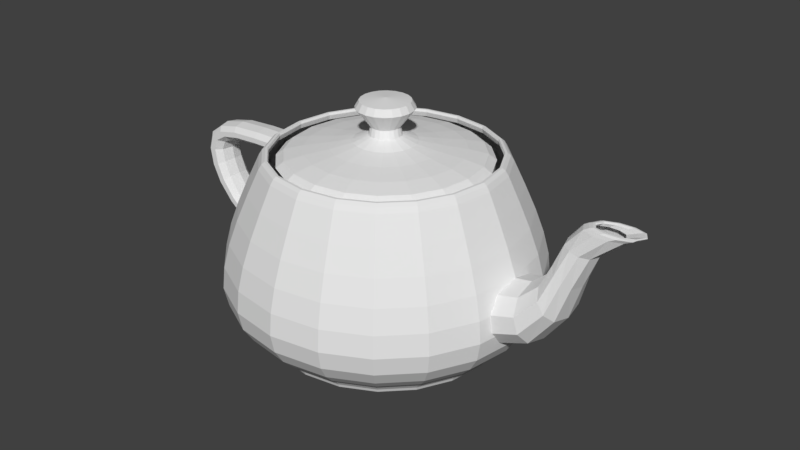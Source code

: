 # Source: teapot.blend  (saved by Blender 2.78.4; exported with 4.5.12 LTS)
import bpy
from mathutils import Matrix  # noqa: F401  (used for matrix-valued properties, if any)

bpy.ops.wm.read_factory_settings(use_empty=True)
scene = bpy.context.scene
scene.name = 'Scene'

# ---- collections
col_collection_1 = bpy.data.collections.new('Collection 1'); scene.collection.children.link(col_collection_1)

# ---- world
world_world = bpy.data.worlds.new('World'); scene.world = world_world
world_world.color = (0.05088, 0.05088, 0.05088)
world_world.use_sun_shadow = False
world_world.sun_shadow_jitter_overblur = 0.0
world_world.cycles.sampling_method = 'MANUAL'

# ---- meshes
me_teapot = bpy.data.meshes.new('Teapot')
me_teapot.from_pydata([(0.2393, -0.7123, 1.2), (0.2328, -0.6931, 1.232), (0.0, -0.7298, 1.232), (0.0, -0.75, 1.2), (0.2265, -0.6742, 1.247), (0.0, -0.7099, 1.247), (0.2218, -0.6602, 1.247), (0.0, -0.6951, 1.247), (0.2202, -0.6555, 1.232), (0.0, -0.6902, 1.232), (0.2233, -0.6648, 1.2), (0.0, -0.7, 1.2), (0.4454, -0.607, 1.2), (0.4334, -0.5906, 1.232), (0.4216, -0.5745, 1.247), (0.4128, -0.5625, 1.247), (0.4099, -0.5586, 1.232), (0.4157, -0.5665, 1.2), (0.607, -0.4454, 1.2), (0.5906, -0.4334, 1.232), (0.5745, -0.4216, 1.247), (0.5625, -0.4128, 1.247), (0.5586, -0.4099, 1.232), (0.5665, -0.4157, 1.2), (0.7123, -0.2393, 1.2), (0.6931, -0.2328, 1.232), (0.6742, -0.2265, 1.247), (0.6602, -0.2218, 1.247), (0.6555, -0.2202, 1.232), (0.6648, -0.2233, 1.2), (0.75, 0.0, 1.2), (0.7298, 0.0, 1.232), (0.7099, 0.0, 1.247), (0.6951, 0.0, 1.247), (0.6902, 0.0, 1.232), (0.7, 0.0, 1.2), (-0.7123, -0.2393, 1.2), (-0.6931, -0.2328, 1.232), (-0.7298, 0.0, 1.232), (-0.75, 0.0, 1.2), (-0.6742, -0.2265, 1.247), (-0.7099, 0.0, 1.247), (-0.6602, -0.2218, 1.247), (-0.6951, 0.0, 1.247), (-0.6555, -0.2202, 1.232), (-0.6902, 0.0, 1.232), (-0.6648, -0.2233, 1.2), (-0.7, 0.0, 1.2), (-0.607, -0.4454, 1.2), (-0.5906, -0.4334, 1.232), (-0.5745, -0.4216, 1.247), (-0.5625, -0.4128, 1.247), (-0.5586, -0.4099, 1.232), (-0.5665, -0.4157, 1.2), (-0.4454, -0.607, 1.2), (-0.4334, -0.5906, 1.232), (-0.4216, -0.5745, 1.247), (-0.4128, -0.5625, 1.247), (-0.4099, -0.5586, 1.232), (-0.4157, -0.5665, 1.2), (-0.2393, -0.7123, 1.2), (-0.2328, -0.6931, 1.232), (-0.2265, -0.6742, 1.247), (-0.2218, -0.6602, 1.247), (-0.2202, -0.6555, 1.232), (-0.2233, -0.6648, 1.2), (-0.2393, 0.7123, 1.2), (-0.2328, 0.6931, 1.232), (0.0, 0.7298, 1.232), (0.0, 0.75, 1.2), (-0.2265, 0.6742, 1.247), (0.0, 0.7099, 1.247), (-0.2218, 0.6602, 1.247), (0.0, 0.6951, 1.247), (-0.2202, 0.6555, 1.232), (0.0, 0.6902, 1.232), (-0.2233, 0.6648, 1.2), (0.0, 0.7, 1.2), (-0.4454, 0.607, 1.2), (-0.4334, 0.5906, 1.232), (-0.4216, 0.5745, 1.247), (-0.4128, 0.5625, 1.247), (-0.4099, 0.5586, 1.232), (-0.4157, 0.5665, 1.2), (-0.607, 0.4454, 1.2), (-0.5906, 0.4334, 1.232), (-0.5745, 0.4216, 1.247), (-0.5625, 0.4128, 1.247), (-0.5586, 0.4099, 1.232), (-0.5665, 0.4157, 1.2), (-0.7123, 0.2393, 1.2), (-0.6931, 0.2328, 1.232), (-0.6742, 0.2265, 1.247), (-0.6602, 0.2218, 1.247), (-0.6555, 0.2202, 1.232), (-0.6648, 0.2233, 1.2), (0.7123, 0.2393, 1.2), (0.6931, 0.2328, 1.232), (0.6742, 0.2265, 1.247), (0.6602, 0.2218, 1.247), (0.6555, 0.2202, 1.232), (0.6648, 0.2233, 1.2), (0.607, 0.4454, 1.2), (0.5906, 0.4334, 1.232), (0.5745, 0.4216, 1.247), (0.5625, 0.4128, 1.247), (0.5586, 0.4099, 1.232), (0.5665, 0.4157, 1.2), (0.4454, 0.607, 1.2), (0.4334, 0.5906, 1.232), (0.4216, 0.5745, 1.247), (0.4128, 0.5625, 1.247), (0.4099, 0.5586, 1.232), (0.4157, 0.5665, 1.2), (0.2393, 0.7123, 1.2), (0.2328, 0.6931, 1.232), (0.2265, 0.6742, 1.247), (0.2218, 0.6602, 1.247), (0.2202, 0.6555, 1.232), (0.2233, 0.6648, 1.2), (0.319, -0.9498, 0.45), (0.3146, -0.9365, 0.5892), (0.0, -0.986, 0.5892), (0.0, -1.0, 0.45), (0.3024, -0.9004, 0.7356), (0.0, -0.948, 0.7356), (0.2846, -0.8472, 0.8874), (0.0, -0.892, 0.8874), (0.2629, -0.7826, 1.043), (0.0, -0.824, 1.043), (0.5939, -0.8093, 0.45), (0.5856, -0.798, 0.5892), (0.563, -0.7672, 0.7356), (0.5298, -0.7219, 0.8874), (0.4894, -0.6668, 1.043), (0.8093, -0.5939, 0.45), (0.798, -0.5856, 0.5892), (0.7672, -0.563, 0.7356), (0.7219, -0.5298, 0.8874), (0.6668, -0.4894, 1.043), (0.9498, -0.319, 0.45), (0.9365, -0.3146, 0.5892), (0.9004, -0.3024, 0.7356), (0.8472, -0.2846, 0.8874), (0.7826, -0.2629, 1.043), (1.0, 0.0, 0.45), (0.986, 0.0, 0.5892), (0.948, 0.0, 0.7356), (0.892, 0.0, 0.8874), (0.824, 0.0, 1.043), (-0.9498, -0.319, 0.45), (-0.9365, -0.3146, 0.5892), (-0.986, 0.0, 0.5892), (-1.0, 0.0, 0.45), (-0.9004, -0.3024, 0.7356), (-0.948, 0.0, 0.7356), (-0.8472, -0.2846, 0.8874), (-0.892, 0.0, 0.8874), (-0.7826, -0.2629, 1.043), (-0.824, 0.0, 1.043), (-0.8093, -0.5939, 0.45), (-0.798, -0.5856, 0.5892), (-0.7672, -0.563, 0.7356), (-0.7219, -0.5298, 0.8874), (-0.6668, -0.4894, 1.043), (-0.5939, -0.8093, 0.45), (-0.5856, -0.798, 0.5892), (-0.563, -0.7672, 0.7356), (-0.5298, -0.7219, 0.8874), (-0.4894, -0.6668, 1.043), (-0.319, -0.9498, 0.45), (-0.3146, -0.9365, 0.5892), (-0.3024, -0.9004, 0.7356), (-0.2846, -0.8472, 0.8874), (-0.2629, -0.7826, 1.043), (-0.319, 0.9498, 0.45), (-0.3146, 0.9365, 0.5892), (0.0, 0.986, 0.5892), (0.0, 1.0, 0.45), (-0.3024, 0.9004, 0.7356), (0.0, 0.948, 0.7356), (-0.2846, 0.8472, 0.8874), (0.0, 0.892, 0.8874), (-0.2629, 0.7826, 1.043), (0.0, 0.824, 1.043), (-0.5939, 0.8093, 0.45), (-0.5856, 0.798, 0.5892), (-0.563, 0.7672, 0.7356), (-0.5298, 0.7219, 0.8874), (-0.4894, 0.6668, 1.043), (-0.8093, 0.5939, 0.45), (-0.798, 0.5856, 0.5892), (-0.7672, 0.563, 0.7356), (-0.7219, 0.5298, 0.8874), (-0.6668, 0.4894, 1.043), (-0.9498, 0.319, 0.45), (-0.9365, 0.3146, 0.5892), (-0.9004, 0.3024, 0.7356), (-0.8472, 0.2846, 0.8874), (-0.7826, 0.2629, 1.043), (0.9498, 0.319, 0.45), (0.9365, 0.3146, 0.5892), (0.9004, 0.3024, 0.7356), (0.8472, 0.2846, 0.8874), (0.7826, 0.2629, 1.043), (0.8093, 0.5939, 0.45), (0.798, 0.5856, 0.5892), (0.7672, 0.563, 0.7356), (0.7219, 0.5298, 0.8874), (0.6668, 0.4894, 1.043), (0.5939, 0.8093, 0.45), (0.5856, 0.798, 0.5892), (0.563, 0.7672, 0.7356), (0.5298, 0.7219, 0.8874), (0.4894, 0.6668, 1.043), (0.319, 0.9498, 0.45), (0.3146, 0.9365, 0.5892), (0.3024, 0.9004, 0.7356), (0.2846, 0.8472, 0.8874), (0.2629, 0.7826, 1.043), (0.2393, -0.7123, 0.075), (0.2476, -0.737, 0.1068), (0.0, -0.776, 0.1068), (0.0, -0.75, 0.075), (0.2674, -0.7959, 0.1584), (0.0, -0.838, 0.1584), (0.291, -0.8662, 0.2316), (0.0, -0.912, 0.2316), (0.3107, -0.9251, 0.3282), (0.0, -0.974, 0.3282), (0.4454, -0.607, 0.075), (0.4609, -0.628, 0.1068), (0.4977, -0.6782, 0.1584), (0.5417, -0.7381, 0.2316), (0.5785, -0.7882, 0.3282), (0.607, -0.4454, 0.075), (0.628, -0.4609, 0.1068), (0.6782, -0.4977, 0.1584), (0.7381, -0.5417, 0.2316), (0.7882, -0.5785, 0.3282), (0.7123, -0.2393, 0.075), (0.737, -0.2476, 0.1068), (0.7959, -0.2674, 0.1584), (0.8662, -0.291, 0.2316), (0.9251, -0.3107, 0.3282), (0.75, 0.0, 0.075), (0.776, 0.0, 0.1068), (0.838, 0.0, 0.1584), (0.912, 0.0, 0.2316), (0.974, 0.0, 0.3282), (-0.7123, -0.2393, 0.075), (-0.737, -0.2476, 0.1068), (-0.776, 0.0, 0.1068), (-0.75, 0.0, 0.075), (-0.7959, -0.2674, 0.1584), (-0.838, 0.0, 0.1584), (-0.8662, -0.291, 0.2316), (-0.912, 0.0, 0.2316), (-0.9251, -0.3107, 0.3282), (-0.974, 0.0, 0.3282), (-0.607, -0.4454, 0.075), (-0.628, -0.4609, 0.1068), (-0.6782, -0.4977, 0.1584), (-0.7381, -0.5417, 0.2316), (-0.7882, -0.5785, 0.3282), (-0.4454, -0.607, 0.075), (-0.4609, -0.628, 0.1068), (-0.4977, -0.6782, 0.1584), (-0.5417, -0.7381, 0.2316), (-0.5785, -0.7882, 0.3282), (-0.2393, -0.7123, 0.075), (-0.2476, -0.737, 0.1068), (-0.2674, -0.7959, 0.1584), (-0.291, -0.8662, 0.2316), (-0.3107, -0.9251, 0.3282), (-0.2393, 0.7123, 0.075), (-0.2476, 0.737, 0.1068), (0.0, 0.776, 0.1068), (0.0, 0.75, 0.075), (-0.2674, 0.7959, 0.1584), (0.0, 0.838, 0.1584), (-0.291, 0.8662, 0.2316), (0.0, 0.912, 0.2316), (-0.3107, 0.9251, 0.3282), (0.0, 0.974, 0.3282), (-0.4454, 0.607, 0.075), (-0.4609, 0.628, 0.1068), (-0.4977, 0.6782, 0.1584), (-0.5417, 0.7381, 0.2316), (-0.5785, 0.7882, 0.3282), (-0.607, 0.4454, 0.075), (-0.628, 0.4609, 0.1068), (-0.6782, 0.4977, 0.1584), (-0.7381, 0.5417, 0.2316), (-0.7882, 0.5785, 0.3282), (-0.7123, 0.2393, 0.075), (-0.737, 0.2476, 0.1068), (-0.7959, 0.2674, 0.1584), (-0.8662, 0.291, 0.2316), (-0.9251, 0.3107, 0.3282), (0.7123, 0.2393, 0.075), (0.737, 0.2476, 0.1068), (0.7959, 0.2674, 0.1584), (0.8662, 0.291, 0.2316), (0.9251, 0.3107, 0.3282), (0.607, 0.4454, 0.075), (0.628, 0.4609, 0.1068), (0.6782, 0.4977, 0.1584), (0.7381, 0.5417, 0.2316), (0.7882, 0.5785, 0.3282), (0.4454, 0.607, 0.075), (0.4609, 0.628, 0.1068), (0.4977, 0.6782, 0.1584), (0.5417, 0.7381, 0.2316), (0.5785, 0.7882, 0.3282), (0.2393, 0.7123, 0.075), (0.2476, 0.737, 0.1068), (0.2674, 0.7959, 0.1584), (0.291, 0.8662, 0.2316), (0.3107, 0.9251, 0.3282), (-1.484, -0.072, 0.9), (-1.455, -0.072, 1.004), (-1.47, 0.0, 1.01), (-1.5, 0.0, 0.9), (-1.367, -0.072, 1.067), (-1.38, 0.0, 1.076), (-1.221, -0.072, 1.1), (-1.23, 0.0, 1.111), (-1.017, -0.072, 1.112), (-1.02, 0.0, 1.123), (-0.7552, -0.072, 1.113), (-0.75, 0.0, 1.125), (-1.447, -0.108, 0.9), (-1.419, -0.108, 0.9905), (-1.337, -0.108, 1.045), (-1.2, -0.108, 1.074), (-1.01, -0.108, 1.084), (-0.7676, -0.108, 1.085), (-1.403, -0.108, 0.9), (-1.377, -0.108, 0.9742), (-1.3, -0.108, 1.019), (-1.175, -0.108, 1.042), (-1.002, -0.108, 1.051), (-0.7824, -0.108, 1.052), (-1.366, -0.072, 0.9), (-1.341, -0.072, 0.9606), (-1.27, -0.072, 0.9974), (-1.154, -0.072, 1.016), (-0.9946, -0.072, 1.023), (-0.7948, -0.072, 1.024), (-1.35, 0.0, 0.9), (-1.326, 0.0, 0.9549), (-1.257, 0.0, 0.9882), (-1.145, 0.0, 1.005), (-0.9916, 0.0, 1.012), (-0.8, 0.0, 1.013), (-1.366, 0.072, 0.9), (-1.341, 0.072, 0.9606), (-1.27, 0.072, 0.9974), (-1.154, 0.072, 1.016), (-0.9946, 0.072, 1.023), (-0.7948, 0.072, 1.024), (-1.403, 0.108, 0.9), (-1.377, 0.108, 0.9742), (-1.3, 0.108, 1.019), (-1.175, 0.108, 1.042), (-1.002, 0.108, 1.051), (-0.7824, 0.108, 1.052), (-1.447, 0.108, 0.9), (-1.419, 0.108, 0.9905), (-1.337, 0.108, 1.045), (-1.2, 0.108, 1.074), (-1.01, 0.108, 1.084), (-0.7676, 0.108, 1.085), (-1.484, 0.072, 0.9), (-1.455, 0.072, 1.004), (-1.367, 0.072, 1.067), (-1.221, 0.072, 1.1), (-1.017, 0.072, 1.112), (-0.7552, 0.072, 1.113), (-0.9552, -0.072, 0.3156), (-1.149, -0.072, 0.4185), (-1.151, 0.0, 0.4056), (-0.95, 0.0, 0.3), (-1.298, -0.072, 0.5303), (-1.306, 0.0, 0.5193), (-1.402, -0.072, 0.6491), (-1.414, 0.0, 0.6402), (-1.464, -0.072, 0.773), (-1.479, 0.0, 0.7674), (-0.9676, -0.108, 0.3528), (-1.145, -0.108, 0.4491), (-1.279, -0.108, 0.5564), (-1.374, -0.108, 0.6702), (-1.429, -0.108, 0.7862), (-0.9824, -0.108, 0.3972), (-1.139, -0.108, 0.4857), (-1.257, -0.108, 0.5875), (-1.339, -0.108, 0.6954), (-1.387, -0.108, 0.802), (-0.9948, -0.072, 0.4344), (-1.134, -0.072, 0.5163), (-1.239, -0.072, 0.6136), (-1.311, -0.072, 0.7165), (-1.352, -0.072, 0.8152), (-1.132, 0.0, 0.5292), (-1.231, 0.0, 0.6246), (-1.299, 0.0, 0.7254), (-1.338, 0.0, 0.8208), (-0.9948, 0.072, 0.4344), (-1.134, 0.072, 0.5163), (-1.239, 0.072, 0.6136), (-1.311, 0.072, 0.7165), (-1.352, 0.072, 0.8152), (-0.9824, 0.108, 0.3972), (-1.139, 0.108, 0.4857), (-1.257, 0.108, 0.5875), (-1.339, 0.108, 0.6954), (-1.387, 0.108, 0.802), (-0.9676, 0.108, 0.3528), (-1.145, 0.108, 0.4491), (-1.279, 0.108, 0.5564), (-1.374, 0.108, 0.6702), (-1.429, 0.108, 0.7862), (-0.9552, 0.072, 0.3156), (-1.149, 0.072, 0.4185), (-1.298, 0.072, 0.5303), (-1.402, 0.072, 0.6491), (-1.464, 0.072, 0.773), (1.619, -0.06, 1.2), (1.441, -0.07023, 1.05), (1.461, 0.0, 1.045), (1.65, 0.0, 1.2), (1.359, -0.09464, 0.848), (1.376, 0.0, 0.8346), (1.29, -0.1238, 0.6353), (1.304, 0.0, 0.6114), (1.148, -0.1482, 0.4531), (1.159, 0.0, 0.4188), (0.85, -0.1584, 0.3429), (0.85, 0.0, 0.3), (1.544, -0.09, 1.2), (1.392, -0.1054, 1.062), (1.32, -0.142, 0.88), (1.255, -0.1856, 0.6922), (1.122, -0.2222, 0.535), (0.85, -0.2376, 0.4452), (1.456, -0.09, 1.2), (1.334, -0.1054, 1.075), (1.273, -0.142, 0.9182), (1.213, -0.1856, 0.7601), (1.092, -0.2222, 0.6326), (0.85, -0.2376, 0.5673), (1.381, -0.06, 1.2), (1.285, -0.07023, 1.087), (1.234, -0.09464, 0.9502), (1.178, -0.1238, 0.817), (1.066, -0.1482, 0.7145), (0.85, -0.1584, 0.6696), (1.35, 0.0, 1.2), (1.264, 0.0, 1.092), (1.217, 0.0, 0.9636), (1.163, 0.0, 0.8409), (1.056, 0.0, 0.7488), (0.85, 0.0, 0.7125), (1.381, 0.06, 1.2), (1.285, 0.07023, 1.087), (1.234, 0.09464, 0.9502), (1.178, 0.1238, 0.817), (1.066, 0.1482, 0.7145), (0.85, 0.1584, 0.6696), (1.456, 0.09, 1.2), (1.334, 0.1054, 1.075), (1.273, 0.142, 0.9182), (1.213, 0.1856, 0.7601), (1.092, 0.2222, 0.6326), (0.85, 0.2376, 0.5673), (1.544, 0.09, 1.2), (1.392, 0.1054, 1.062), (1.32, 0.142, 0.88), (1.255, 0.1856, 0.6922), (1.122, 0.2222, 0.535), (0.85, 0.2376, 0.4452), (1.619, 0.06, 1.2), (1.441, 0.07023, 1.05), (1.359, 0.09464, 0.848), (1.29, 0.1238, 0.6353), (1.148, 0.1482, 0.4531), (0.85, 0.1584, 0.3429), (1.579, -0.036, 1.2), (1.638, -0.0385, 1.225), (1.664, 0.0, 1.226), (1.6, 0.0, 1.2), (1.674, -0.04445, 1.237), (1.704, 0.0, 1.238), (1.684, -0.05155, 1.235), (1.717, 0.0, 1.236), (1.667, -0.0575, 1.223), (1.7, 0.0, 1.223), (1.53, -0.054, 1.2), (1.578, -0.05774, 1.223), (1.603, -0.06667, 1.234), (1.607, -0.07733, 1.233), (1.587, -0.08626, 1.221), (1.47, -0.054, 1.2), (1.505, -0.05774, 1.221), (1.519, -0.06667, 1.231), (1.514, -0.07733, 1.23), (1.492, -0.08626, 1.22), (1.421, -0.036, 1.2), (1.444, -0.0385, 1.219), (1.448, -0.04445, 1.228), (1.436, -0.05155, 1.228), (1.413, -0.0575, 1.219), (1.4, 0.0, 1.2), (1.419, 0.0, 1.218), (1.418, 0.0, 1.227), (1.404, 0.0, 1.227), (1.379, 0.0, 1.218), (1.421, 0.036, 1.2), (1.444, 0.0385, 1.219), (1.448, 0.04445, 1.228), (1.436, 0.05155, 1.228), (1.413, 0.0575, 1.219), (1.47, 0.054, 1.2), (1.505, 0.05774, 1.221), (1.519, 0.06667, 1.231), (1.514, 0.07733, 1.23), (1.492, 0.08626, 1.22), (1.53, 0.054, 1.2), (1.578, 0.05774, 1.223), (1.603, 0.06667, 1.234), (1.607, 0.07733, 1.233), (1.587, 0.08626, 1.221), (1.579, 0.036, 1.2), (1.638, 0.0385, 1.225), (1.674, 0.04445, 1.237), (1.684, 0.05155, 1.235), (1.667, 0.0575, 1.223), (0.0319, -0.09498, 1.35), (0.02862, -0.08511, 1.402), (0.0, -0.0896, 1.402), (0.0, -0.1, 1.35), (0.04376, -0.13, 1.462), (0.0, -0.1368, 1.462), (0.05734, -0.1702, 1.517), (0.0, -0.1792, 1.517), (0.04941, -0.1467, 1.559), (0.0, -0.1544, 1.559), (0.0, 0.0, 1.575), (0.05939, -0.08093, 1.35), (0.05326, -0.07254, 1.402), (0.08137, -0.1108, 1.462), (0.1066, -0.1451, 1.517), (0.09187, -0.1251, 1.559), (0.08093, -0.05939, 1.35), (0.07254, -0.05326, 1.402), (0.1108, -0.08137, 1.462), (0.1451, -0.1066, 1.517), (0.1251, -0.09187, 1.559), (0.09498, -0.0319, 1.35), (0.08511, -0.02862, 1.402), (0.13, -0.04376, 1.462), (0.1702, -0.05734, 1.517), (0.1467, -0.04941, 1.559), (0.1, 0.0, 1.35), (0.0896, 0.0, 1.402), (0.1368, 0.0, 1.462), (0.1792, 0.0, 1.517), (0.1544, 0.0, 1.559), (-0.09498, -0.0319, 1.35), (-0.08511, -0.02862, 1.402), (-0.0896, 0.0, 1.402), (-0.1, 0.0, 1.35), (-0.13, -0.04376, 1.462), (-0.1368, 0.0, 1.462), (-0.1702, -0.05734, 1.517), (-0.1792, 0.0, 1.517), (-0.1467, -0.04941, 1.559), (-0.1544, 0.0, 1.559), (-0.08093, -0.05939, 1.35), (-0.07254, -0.05326, 1.402), (-0.1108, -0.08137, 1.462), (-0.1451, -0.1066, 1.517), (-0.1251, -0.09187, 1.559), (-0.05939, -0.08093, 1.35), (-0.05326, -0.07254, 1.402), (-0.08137, -0.1108, 1.462), (-0.1066, -0.1451, 1.517), (-0.09187, -0.1251, 1.559), (-0.0319, -0.09498, 1.35), (-0.02862, -0.08511, 1.402), (-0.04376, -0.13, 1.462), (-0.05734, -0.1702, 1.517), (-0.04941, -0.1467, 1.559), (-0.0319, 0.09498, 1.35), (-0.02862, 0.08511, 1.402), (0.0, 0.0896, 1.402), (0.0, 0.1, 1.35), (-0.04376, 0.13, 1.462), (0.0, 0.1368, 1.462), (-0.05734, 0.1702, 1.517), (0.0, 0.1792, 1.517), (-0.04941, 0.1467, 1.559), (0.0, 0.1544, 1.559), (-0.05939, 0.08093, 1.35), (-0.05326, 0.07254, 1.402), (-0.08137, 0.1108, 1.462), (-0.1066, 0.1451, 1.517), (-0.09187, 0.1251, 1.559), (-0.08093, 0.05939, 1.35), (-0.07254, 0.05326, 1.402), (-0.1108, 0.08137, 1.462), (-0.1451, 0.1066, 1.517), (-0.1251, 0.09187, 1.559), (-0.09498, 0.0319, 1.35), (-0.08511, 0.02862, 1.402), (-0.13, 0.04376, 1.462), (-0.1702, 0.05734, 1.517), (-0.1467, 0.04941, 1.559), (0.09498, 0.0319, 1.35), (0.08511, 0.02862, 1.402), (0.13, 0.04376, 1.462), (0.1702, 0.05734, 1.517), (0.1467, 0.04941, 1.559), (0.08093, 0.05939, 1.35), (0.07254, 0.05326, 1.402), (0.1108, 0.08137, 1.462), (0.1451, 0.1066, 1.517), (0.1251, 0.09187, 1.559), (0.05939, 0.08093, 1.35), (0.05326, 0.07254, 1.402), (0.08137, 0.1108, 1.462), (0.1066, 0.1451, 1.517), (0.09187, 0.1251, 1.559), (0.0319, 0.09498, 1.35), (0.02862, 0.08511, 1.402), (0.04376, 0.13, 1.462), (0.05734, 0.1702, 1.517), (0.04941, 0.1467, 1.559), (0.2074, -0.6173, 1.2), (0.1922, -0.5721, 1.237), (0.0, -0.6024, 1.237), (0.0, -0.65, 1.2), (0.1548, -0.4608, 1.264), (0.0, -0.4852, 1.264), (0.1075, -0.3199, 1.286), (0.0, -0.3368, 1.286), (0.0624, -0.1858, 1.313), (0.0, -0.1956, 1.313), (0.386, -0.526, 1.2), (0.3578, -0.4875, 1.237), (0.2882, -0.3927, 1.264), (0.2, -0.2726, 1.286), (0.1162, -0.1583, 1.313), (0.526, -0.386, 1.2), (0.4875, -0.3578, 1.237), (0.3927, -0.2882, 1.264), (0.2726, -0.2, 1.286), (0.1583, -0.1162, 1.313), (0.6173, -0.2074, 1.2), (0.5721, -0.1922, 1.237), (0.4608, -0.1548, 1.264), (0.3199, -0.1075, 1.286), (0.1858, -0.0624, 1.313), (0.65, 0.0, 1.2), (0.6024, 0.0, 1.237), (0.4852, 0.0, 1.264), (0.3368, 0.0, 1.286), (0.1956, 0.0, 1.313), (-0.6173, -0.2074, 1.2), (-0.5721, -0.1922, 1.237), (-0.6024, 0.0, 1.237), (-0.65, 0.0, 1.2), (-0.4608, -0.1548, 1.264), (-0.4852, 0.0, 1.264), (-0.3199, -0.1075, 1.286), (-0.3368, 0.0, 1.286), (-0.1858, -0.0624, 1.313), (-0.1956, 0.0, 1.313), (-0.526, -0.386, 1.2), (-0.4875, -0.3578, 1.237), (-0.3927, -0.2882, 1.264), (-0.2726, -0.2, 1.286), (-0.1583, -0.1162, 1.313), (-0.386, -0.526, 1.2), (-0.3578, -0.4875, 1.237), (-0.2882, -0.3927, 1.264), (-0.2, -0.2726, 1.286), (-0.1162, -0.1583, 1.313), (-0.2074, -0.6173, 1.2), (-0.1922, -0.5721, 1.237), (-0.1548, -0.4608, 1.264), (-0.1075, -0.3199, 1.286), (-0.0624, -0.1858, 1.313), (-0.2074, 0.6173, 1.2), (-0.1922, 0.5721, 1.237), (0.0, 0.6024, 1.237), (0.0, 0.65, 1.2), (-0.1548, 0.4608, 1.264), (0.0, 0.4852, 1.264), (-0.1075, 0.3199, 1.286), (0.0, 0.3368, 1.286), (-0.0624, 0.1858, 1.313), (0.0, 0.1956, 1.313), (-0.386, 0.526, 1.2), (-0.3578, 0.4875, 1.237), (-0.2882, 0.3927, 1.264), (-0.2, 0.2726, 1.286), (-0.1162, 0.1583, 1.313), (-0.526, 0.386, 1.2), (-0.4875, 0.3578, 1.237), (-0.3927, 0.2882, 1.264), (-0.2726, 0.2, 1.286), (-0.1583, 0.1162, 1.313), (-0.6173, 0.2074, 1.2), (-0.5721, 0.1922, 1.237), (-0.4608, 0.1548, 1.264), (-0.3199, 0.1075, 1.286), (-0.1858, 0.0624, 1.313), (0.6173, 0.2074, 1.2), (0.5721, 0.1922, 1.237), (0.4608, 0.1548, 1.264), (0.3199, 0.1075, 1.286), (0.1858, 0.0624, 1.313), (0.526, 0.386, 1.2), (0.4875, 0.3578, 1.237), (0.3927, 0.2882, 1.264), (0.2726, 0.2, 1.286), (0.1583, 0.1162, 1.313), (0.386, 0.526, 1.2), (0.3578, 0.4875, 1.237), (0.2882, 0.3927, 1.264), (0.2, 0.2726, 1.286), (0.1162, 0.1583, 1.313), (0.2074, 0.6173, 1.2), (0.1922, 0.5721, 1.237), (0.1548, 0.4608, 1.264), (0.1075, 0.3199, 1.286), (0.0624, 0.1858, 1.313), (0.2393, 0.7123, 0.075), (0.2362, 0.7032, 0.0528), (0.0, 0.7404, 0.0528), (0.2205, 0.6565, 0.0324), (0.0, 0.6912, 0.0324), (0.1824, 0.5431, 0.0156), (0.0, 0.5718, 0.0156), (0.1122, 0.3339, 0.0042), (0.0, 0.3516, 0.0042), (0.0, 0.0, 0.0), (0.4397, 0.5992, 0.0528), (0.4105, 0.5594, 0.0324), (0.3396, 0.4627, 0.0156), (0.2088, 0.2845, 0.0042), (0.5992, 0.4397, 0.0528), (0.5594, 0.4105, 0.0324), (0.4627, 0.3396, 0.0156), (0.2845, 0.2088, 0.0042), (0.7123, 0.2393, 0.075), (0.7032, 0.2362, 0.0528), (0.6565, 0.2205, 0.0324), (0.5431, 0.1824, 0.0156), (0.3339, 0.1122, 0.0042), (0.7404, 0.0, 0.0528), (0.6912, 0.0, 0.0324), (0.5718, 0.0, 0.0156), (0.3516, 0.0, 0.0042), (-0.7123, 0.2393, 0.075), (-0.7032, 0.2362, 0.0528), (-0.7404, 0.0, 0.0528), (-0.6565, 0.2205, 0.0324), (-0.6912, 0.0, 0.0324), (-0.5431, 0.1824, 0.0156), (-0.5718, 0.0, 0.0156), (-0.3339, 0.1122, 0.0042), (-0.3516, 0.0, 0.0042), (-0.5992, 0.4397, 0.0528), (-0.5594, 0.4105, 0.0324), (-0.4627, 0.3396, 0.0156), (-0.2845, 0.2088, 0.0042), (-0.4397, 0.5992, 0.0528), (-0.4105, 0.5594, 0.0324), (-0.3396, 0.4627, 0.0156), (-0.2088, 0.2845, 0.0042), (-0.2393, 0.7123, 0.075), (-0.2362, 0.7032, 0.0528), (-0.2205, 0.6565, 0.0324), (-0.1824, 0.5431, 0.0156), (-0.1122, 0.3339, 0.0042), (-0.2393, -0.7123, 0.075), (-0.2362, -0.7032, 0.0528), (0.0, -0.7404, 0.0528), (-0.2205, -0.6565, 0.0324), (0.0, -0.6912, 0.0324), (-0.1824, -0.5431, 0.0156), (0.0, -0.5718, 0.0156), (-0.1122, -0.3339, 0.0042), (0.0, -0.3516, 0.0042), (-0.4397, -0.5992, 0.0528), (-0.4105, -0.5594, 0.0324), (-0.3396, -0.4627, 0.0156), (-0.2088, -0.2845, 0.0042), (-0.5992, -0.4397, 0.0528), (-0.5594, -0.4105, 0.0324), (-0.4627, -0.3396, 0.0156), (-0.2845, -0.2088, 0.0042), (-0.7123, -0.2393, 0.075), (-0.7032, -0.2362, 0.0528), (-0.6565, -0.2205, 0.0324), (-0.5431, -0.1824, 0.0156), (-0.3339, -0.1122, 0.0042), (0.7123, -0.2393, 0.075), (0.7032, -0.2362, 0.0528), (0.6565, -0.2205, 0.0324), (0.5431, -0.1824, 0.0156), (0.3339, -0.1122, 0.0042), (0.5992, -0.4397, 0.0528), (0.5594, -0.4105, 0.0324), (0.4627, -0.3396, 0.0156), (0.2845, -0.2088, 0.0042), (0.4397, -0.5992, 0.0528), (0.4105, -0.5594, 0.0324), (0.3396, -0.4627, 0.0156), (0.2088, -0.2845, 0.0042), (0.2393, -0.7123, 0.075), (0.2362, -0.7032, 0.0528), (0.2205, -0.6565, 0.0324), (0.1824, -0.5431, 0.0156), (0.1122, -0.3339, 0.0042)], [], [(0, 1, 2, 3), (1, 4, 5, 2), (4, 6, 7, 5), (6, 8, 9, 7), (8, 10, 11, 9), (12, 13, 1, 0), (13, 14, 4, 1), (14, 15, 6, 4), (15, 16, 8, 6), (16, 17, 10, 8), (18, 19, 13, 12), (19, 20, 14, 13), (20, 21, 15, 14), (21, 22, 16, 15), (22, 23, 17, 16), (24, 25, 19, 18), (25, 26, 20, 19), (26, 27, 21, 20), (27, 28, 22, 21), (28, 29, 23, 22), (30, 31, 25, 24), (31, 32, 26, 25), (32, 33, 27, 26), (33, 34, 28, 27), (34, 35, 29, 28), (36, 37, 38, 39), (37, 40, 41, 38), (40, 42, 43, 41), (42, 44, 45, 43), (44, 46, 47, 45), (48, 49, 37, 36), (49, 50, 40, 37), (50, 51, 42, 40), (51, 52, 44, 42), (52, 53, 46, 44), (54, 55, 49, 48), (55, 56, 50, 49), (56, 57, 51, 50), (57, 58, 52, 51), (58, 59, 53, 52), (60, 61, 55, 54), (61, 62, 56, 55), (62, 63, 57, 56), (63, 64, 58, 57), (64, 65, 59, 58), (3, 2, 61, 60), (2, 5, 62, 61), (5, 7, 63, 62), (7, 9, 64, 63), (9, 11, 65, 64), (66, 67, 68, 69), (67, 70, 71, 68), (70, 72, 73, 71), (72, 74, 75, 73), (74, 76, 77, 75), (78, 79, 67, 66), (79, 80, 70, 67), (80, 81, 72, 70), (81, 82, 74, 72), (82, 83, 76, 74), (84, 85, 79, 78), (85, 86, 80, 79), (86, 87, 81, 80), (87, 88, 82, 81), (88, 89, 83, 82), (90, 91, 85, 84), (91, 92, 86, 85), (92, 93, 87, 86), (93, 94, 88, 87), (94, 95, 89, 88), (39, 38, 91, 90), (38, 41, 92, 91), (41, 43, 93, 92), (43, 45, 94, 93), (45, 47, 95, 94), (96, 97, 31, 30), (97, 98, 32, 31), (98, 99, 33, 32), (99, 100, 34, 33), (100, 101, 35, 34), (102, 103, 97, 96), (103, 104, 98, 97), (104, 105, 99, 98), (105, 106, 100, 99), (106, 107, 101, 100), (108, 109, 103, 102), (109, 110, 104, 103), (110, 111, 105, 104), (111, 112, 106, 105), (112, 113, 107, 106), (114, 115, 109, 108), (115, 116, 110, 109), (116, 117, 111, 110), (117, 118, 112, 111), (118, 119, 113, 112), (69, 68, 115, 114), (68, 71, 116, 115), (71, 73, 117, 116), (73, 75, 118, 117), (75, 77, 119, 118), (120, 121, 122, 123), (121, 124, 125, 122), (124, 126, 127, 125), (126, 128, 129, 127), (128, 0, 3, 129), (130, 131, 121, 120), (131, 132, 124, 121), (132, 133, 126, 124), (133, 134, 128, 126), (134, 12, 0, 128), (135, 136, 131, 130), (136, 137, 132, 131), (137, 138, 133, 132), (138, 139, 134, 133), (139, 18, 12, 134), (140, 141, 136, 135), (141, 142, 137, 136), (142, 143, 138, 137), (143, 144, 139, 138), (144, 24, 18, 139), (145, 146, 141, 140), (146, 147, 142, 141), (147, 148, 143, 142), (148, 149, 144, 143), (149, 30, 24, 144), (150, 151, 152, 153), (151, 154, 155, 152), (154, 156, 157, 155), (156, 158, 159, 157), (158, 36, 39, 159), (160, 161, 151, 150), (161, 162, 154, 151), (162, 163, 156, 154), (163, 164, 158, 156), (164, 48, 36, 158), (165, 166, 161, 160), (166, 167, 162, 161), (167, 168, 163, 162), (168, 169, 164, 163), (169, 54, 48, 164), (170, 171, 166, 165), (171, 172, 167, 166), (172, 173, 168, 167), (173, 174, 169, 168), (174, 60, 54, 169), (123, 122, 171, 170), (122, 125, 172, 171), (125, 127, 173, 172), (127, 129, 174, 173), (129, 3, 60, 174), (175, 176, 177, 178), (176, 179, 180, 177), (179, 181, 182, 180), (181, 183, 184, 182), (183, 66, 69, 184), (185, 186, 176, 175), (186, 187, 179, 176), (187, 188, 181, 179), (188, 189, 183, 181), (189, 78, 66, 183), (190, 191, 186, 185), (191, 192, 187, 186), (192, 193, 188, 187), (193, 194, 189, 188), (194, 84, 78, 189), (195, 196, 191, 190), (196, 197, 192, 191), (197, 198, 193, 192), (198, 199, 194, 193), (199, 90, 84, 194), (153, 152, 196, 195), (152, 155, 197, 196), (155, 157, 198, 197), (157, 159, 199, 198), (159, 39, 90, 199), (200, 201, 146, 145), (201, 202, 147, 146), (202, 203, 148, 147), (203, 204, 149, 148), (204, 96, 30, 149), (205, 206, 201, 200), (206, 207, 202, 201), (207, 208, 203, 202), (208, 209, 204, 203), (209, 102, 96, 204), (210, 211, 206, 205), (211, 212, 207, 206), (212, 213, 208, 207), (213, 214, 209, 208), (214, 108, 102, 209), (215, 216, 211, 210), (216, 217, 212, 211), (217, 218, 213, 212), (218, 219, 214, 213), (219, 114, 108, 214), (178, 177, 216, 215), (177, 180, 217, 216), (180, 182, 218, 217), (182, 184, 219, 218), (184, 69, 114, 219), (220, 221, 222, 223), (221, 224, 225, 222), (224, 226, 227, 225), (226, 228, 229, 227), (228, 120, 123, 229), (230, 231, 221, 220), (231, 232, 224, 221), (232, 233, 226, 224), (233, 234, 228, 226), (234, 130, 120, 228), (235, 236, 231, 230), (236, 237, 232, 231), (237, 238, 233, 232), (238, 239, 234, 233), (239, 135, 130, 234), (240, 241, 236, 235), (241, 242, 237, 236), (242, 243, 238, 237), (243, 244, 239, 238), (244, 140, 135, 239), (245, 246, 241, 240), (246, 247, 242, 241), (247, 248, 243, 242), (248, 249, 244, 243), (249, 145, 140, 244), (250, 251, 252, 253), (251, 254, 255, 252), (254, 256, 257, 255), (256, 258, 259, 257), (258, 150, 153, 259), (260, 261, 251, 250), (261, 262, 254, 251), (262, 263, 256, 254), (263, 264, 258, 256), (264, 160, 150, 258), (265, 266, 261, 260), (266, 267, 262, 261), (267, 268, 263, 262), (268, 269, 264, 263), (269, 165, 160, 264), (270, 271, 266, 265), (271, 272, 267, 266), (272, 273, 268, 267), (273, 274, 269, 268), (274, 170, 165, 269), (223, 222, 271, 270), (222, 225, 272, 271), (225, 227, 273, 272), (227, 229, 274, 273), (229, 123, 170, 274), (275, 276, 277, 278), (276, 279, 280, 277), (279, 281, 282, 280), (281, 283, 284, 282), (283, 175, 178, 284), (285, 286, 276, 275), (286, 287, 279, 276), (287, 288, 281, 279), (288, 289, 283, 281), (289, 185, 175, 283), (290, 291, 286, 285), (291, 292, 287, 286), (292, 293, 288, 287), (293, 294, 289, 288), (294, 190, 185, 289), (295, 296, 291, 290), (296, 297, 292, 291), (297, 298, 293, 292), (298, 299, 294, 293), (299, 195, 190, 294), (253, 252, 296, 295), (252, 255, 297, 296), (255, 257, 298, 297), (257, 259, 299, 298), (259, 153, 195, 299), (300, 301, 246, 245), (301, 302, 247, 246), (302, 303, 248, 247), (303, 304, 249, 248), (304, 200, 145, 249), (305, 306, 301, 300), (306, 307, 302, 301), (307, 308, 303, 302), (308, 309, 304, 303), (309, 205, 200, 304), (310, 311, 306, 305), (311, 312, 307, 306), (312, 313, 308, 307), (313, 314, 309, 308), (314, 210, 205, 309), (315, 316, 311, 310), (316, 317, 312, 311), (317, 318, 313, 312), (318, 319, 314, 313), (319, 215, 210, 314), (278, 277, 316, 315), (277, 280, 317, 316), (280, 282, 318, 317), (282, 284, 319, 318), (284, 178, 215, 319), (320, 321, 322, 323), (321, 324, 325, 322), (324, 326, 327, 325), (326, 328, 329, 327), (328, 330, 331, 329), (332, 333, 321, 320), (333, 334, 324, 321), (334, 335, 326, 324), (335, 336, 328, 326), (336, 337, 330, 328), (338, 339, 333, 332), (339, 340, 334, 333), (340, 341, 335, 334), (341, 342, 336, 335), (342, 343, 337, 336), (344, 345, 339, 338), (345, 346, 340, 339), (346, 347, 341, 340), (347, 348, 342, 341), (348, 349, 343, 342), (350, 351, 345, 344), (351, 352, 346, 345), (352, 353, 347, 346), (353, 354, 348, 347), (354, 355, 349, 348), (356, 357, 351, 350), (357, 358, 352, 351), (358, 359, 353, 352), (359, 360, 354, 353), (360, 361, 355, 354), (362, 363, 357, 356), (363, 364, 358, 357), (364, 365, 359, 358), (365, 366, 360, 359), (366, 367, 361, 360), (368, 369, 363, 362), (369, 370, 364, 363), (370, 371, 365, 364), (371, 372, 366, 365), (372, 373, 367, 366), (374, 375, 369, 368), (375, 376, 370, 369), (376, 377, 371, 370), (377, 378, 372, 371), (378, 379, 373, 372), (323, 322, 375, 374), (322, 325, 376, 375), (325, 327, 377, 376), (327, 329, 378, 377), (329, 331, 379, 378), (380, 381, 382, 383), (381, 384, 385, 382), (384, 386, 387, 385), (386, 388, 389, 387), (388, 320, 323, 389), (390, 391, 381, 380), (391, 392, 384, 381), (392, 393, 386, 384), (393, 394, 388, 386), (394, 332, 320, 388), (395, 396, 391, 390), (396, 397, 392, 391), (397, 398, 393, 392), (398, 399, 394, 393), (399, 338, 332, 394), (400, 401, 396, 395), (401, 402, 397, 396), (402, 403, 398, 397), (403, 404, 399, 398), (404, 344, 338, 399), (153, 405, 401, 400), (405, 406, 402, 401), (406, 407, 403, 402), (407, 408, 404, 403), (408, 350, 344, 404), (409, 410, 405, 153), (410, 411, 406, 405), (411, 412, 407, 406), (412, 413, 408, 407), (413, 356, 350, 408), (414, 415, 410, 409), (415, 416, 411, 410), (416, 417, 412, 411), (417, 418, 413, 412), (418, 362, 356, 413), (419, 420, 415, 414), (420, 421, 416, 415), (421, 422, 417, 416), (422, 423, 418, 417), (423, 368, 362, 418), (424, 425, 420, 419), (425, 426, 421, 420), (426, 427, 422, 421), (427, 428, 423, 422), (428, 374, 368, 423), (383, 382, 425, 424), (382, 385, 426, 425), (385, 387, 427, 426), (387, 389, 428, 427), (389, 323, 374, 428), (429, 430, 431, 432), (430, 433, 434, 431), (433, 435, 436, 434), (435, 437, 438, 436), (437, 439, 440, 438), (441, 442, 430, 429), (442, 443, 433, 430), (443, 444, 435, 433), (444, 445, 437, 435), (445, 446, 439, 437), (447, 448, 442, 441), (448, 449, 443, 442), (449, 450, 444, 443), (450, 451, 445, 444), (451, 452, 446, 445), (453, 454, 448, 447), (454, 455, 449, 448), (455, 456, 450, 449), (456, 457, 451, 450), (457, 458, 452, 451), (459, 460, 454, 453), (460, 461, 455, 454), (461, 462, 456, 455), (462, 463, 457, 456), (463, 464, 458, 457), (465, 466, 460, 459), (466, 467, 461, 460), (467, 468, 462, 461), (468, 469, 463, 462), (469, 470, 464, 463), (471, 472, 466, 465), (472, 473, 467, 466), (473, 474, 468, 467), (474, 475, 469, 468), (475, 476, 470, 469), (477, 478, 472, 471), (478, 479, 473, 472), (479, 480, 474, 473), (480, 481, 475, 474), (481, 482, 476, 475), (483, 484, 478, 477), (484, 485, 479, 478), (485, 486, 480, 479), (486, 487, 481, 480), (487, 488, 482, 481), (432, 431, 484, 483), (431, 434, 485, 484), (434, 436, 486, 485), (436, 438, 487, 486), (438, 440, 488, 487), (489, 490, 491, 492), (490, 493, 494, 491), (493, 495, 496, 494), (495, 497, 498, 496), (497, 429, 432, 498), (499, 500, 490, 489), (500, 501, 493, 490), (501, 502, 495, 493), (502, 503, 497, 495), (503, 441, 429, 497), (504, 505, 500, 499), (505, 506, 501, 500), (506, 507, 502, 501), (507, 508, 503, 502), (508, 447, 441, 503), (509, 510, 505, 504), (510, 511, 506, 505), (511, 512, 507, 506), (512, 513, 508, 507), (513, 453, 447, 508), (514, 515, 510, 509), (515, 516, 511, 510), (516, 517, 512, 511), (517, 518, 513, 512), (518, 459, 453, 513), (519, 520, 515, 514), (520, 521, 516, 515), (521, 522, 517, 516), (522, 523, 518, 517), (523, 465, 459, 518), (524, 525, 520, 519), (525, 526, 521, 520), (526, 527, 522, 521), (527, 528, 523, 522), (528, 471, 465, 523), (529, 530, 525, 524), (530, 531, 526, 525), (531, 532, 527, 526), (532, 533, 528, 527), (533, 477, 471, 528), (534, 535, 530, 529), (535, 536, 531, 530), (536, 537, 532, 531), (537, 538, 533, 532), (538, 483, 477, 533), (492, 491, 535, 534), (491, 494, 536, 535), (494, 496, 537, 536), (496, 498, 538, 537), (498, 432, 483, 538), (539, 540, 541, 542), (540, 543, 544, 541), (543, 545, 546, 544), (545, 547, 548, 546), (547, 549, 548), (550, 551, 540, 539), (551, 552, 543, 540), (552, 553, 545, 543), (553, 554, 547, 545), (554, 549, 547), (555, 556, 551, 550), (556, 557, 552, 551), (557, 558, 553, 552), (558, 559, 554, 553), (559, 549, 554), (560, 561, 556, 555), (561, 562, 557, 556), (562, 563, 558, 557), (563, 564, 559, 558), (564, 549, 559), (565, 566, 561, 560), (566, 567, 562, 561), (567, 568, 563, 562), (568, 569, 564, 563), (569, 549, 564), (570, 571, 572, 573), (571, 574, 575, 572), (574, 576, 577, 575), (576, 578, 579, 577), (578, 549, 579), (580, 581, 571, 570), (581, 582, 574, 571), (582, 583, 576, 574), (583, 584, 578, 576), (584, 549, 578), (585, 586, 581, 580), (586, 587, 582, 581), (587, 588, 583, 582), (588, 589, 584, 583), (589, 549, 584), (590, 591, 586, 585), (591, 592, 587, 586), (592, 593, 588, 587), (593, 594, 589, 588), (594, 549, 589), (542, 541, 591, 590), (541, 544, 592, 591), (544, 546, 593, 592), (546, 548, 594, 593), (548, 549, 594), (595, 596, 597, 598), (596, 599, 600, 597), (599, 601, 602, 600), (601, 603, 604, 602), (603, 549, 604), (605, 606, 596, 595), (606, 607, 599, 596), (607, 608, 601, 599), (608, 609, 603, 601), (609, 549, 603), (610, 611, 606, 605), (611, 612, 607, 606), (612, 613, 608, 607), (613, 614, 609, 608), (614, 549, 609), (615, 616, 611, 610), (616, 617, 612, 611), (617, 618, 613, 612), (618, 619, 614, 613), (619, 549, 614), (573, 572, 616, 615), (572, 575, 617, 616), (575, 577, 618, 617), (577, 579, 619, 618), (579, 549, 619), (620, 621, 566, 565), (621, 622, 567, 566), (622, 623, 568, 567), (623, 624, 569, 568), (624, 549, 569), (625, 626, 621, 620), (626, 627, 622, 621), (627, 628, 623, 622), (628, 629, 624, 623), (629, 549, 624), (630, 631, 626, 625), (631, 632, 627, 626), (632, 633, 628, 627), (633, 634, 629, 628), (634, 549, 629), (635, 636, 631, 630), (636, 637, 632, 631), (637, 638, 633, 632), (638, 639, 634, 633), (639, 549, 634), (598, 597, 636, 635), (597, 600, 637, 636), (600, 602, 638, 637), (602, 604, 639, 638), (604, 549, 639), (640, 641, 642, 643), (641, 644, 645, 642), (644, 646, 647, 645), (646, 648, 649, 647), (648, 539, 542, 649), (650, 651, 641, 640), (651, 652, 644, 641), (652, 653, 646, 644), (653, 654, 648, 646), (654, 550, 539, 648), (655, 656, 651, 650), (656, 657, 652, 651), (657, 658, 653, 652), (658, 659, 654, 653), (659, 555, 550, 654), (660, 661, 656, 655), (661, 662, 657, 656), (662, 663, 658, 657), (663, 664, 659, 658), (664, 560, 555, 659), (665, 666, 661, 660), (666, 667, 662, 661), (667, 668, 663, 662), (668, 669, 664, 663), (669, 565, 560, 664), (670, 671, 672, 673), (671, 674, 675, 672), (674, 676, 677, 675), (676, 678, 679, 677), (678, 570, 573, 679), (680, 681, 671, 670), (681, 682, 674, 671), (682, 683, 676, 674), (683, 684, 678, 676), (684, 580, 570, 678), (685, 686, 681, 680), (686, 687, 682, 681), (687, 688, 683, 682), (688, 689, 684, 683), (689, 585, 580, 684), (690, 691, 686, 685), (691, 692, 687, 686), (692, 693, 688, 687), (693, 694, 689, 688), (694, 590, 585, 689), (643, 642, 691, 690), (642, 645, 692, 691), (645, 647, 693, 692), (647, 649, 694, 693), (649, 542, 590, 694), (695, 696, 697, 698), (696, 699, 700, 697), (699, 701, 702, 700), (701, 703, 704, 702), (703, 595, 598, 704), (705, 706, 696, 695), (706, 707, 699, 696), (707, 708, 701, 699), (708, 709, 703, 701), (709, 605, 595, 703), (710, 711, 706, 705), (711, 712, 707, 706), (712, 713, 708, 707), (713, 714, 709, 708), (714, 610, 605, 709), (715, 716, 711, 710), (716, 717, 712, 711), (717, 718, 713, 712), (718, 719, 714, 713), (719, 615, 610, 714), (673, 672, 716, 715), (672, 675, 717, 716), (675, 677, 718, 717), (677, 679, 719, 718), (679, 573, 615, 719), (720, 721, 666, 665), (721, 722, 667, 666), (722, 723, 668, 667), (723, 724, 669, 668), (724, 620, 565, 669), (725, 726, 721, 720), (726, 727, 722, 721), (727, 728, 723, 722), (728, 729, 724, 723), (729, 625, 620, 724), (730, 731, 726, 725), (731, 732, 727, 726), (732, 733, 728, 727), (733, 734, 729, 728), (734, 630, 625, 729), (735, 736, 731, 730), (736, 737, 732, 731), (737, 738, 733, 732), (738, 739, 734, 733), (739, 635, 630, 734), (698, 697, 736, 735), (697, 700, 737, 736), (700, 702, 738, 737), (702, 704, 739, 738), (704, 598, 635, 739), (740, 741, 742, 278), (741, 743, 744, 742), (743, 745, 746, 744), (745, 747, 748, 746), (747, 749, 748), (310, 750, 741, 740), (750, 751, 743, 741), (751, 752, 745, 743), (752, 753, 747, 745), (753, 749, 747), (305, 754, 750, 310), (754, 755, 751, 750), (755, 756, 752, 751), (756, 757, 753, 752), (757, 749, 753), (758, 759, 754, 305), (759, 760, 755, 754), (760, 761, 756, 755), (761, 762, 757, 756), (762, 749, 757), (245, 763, 759, 758), (763, 764, 760, 759), (764, 765, 761, 760), (765, 766, 762, 761), (766, 749, 762), (767, 768, 769, 253), (768, 770, 771, 769), (770, 772, 773, 771), (772, 774, 775, 773), (774, 749, 775), (290, 776, 768, 767), (776, 777, 770, 768), (777, 778, 772, 770), (778, 779, 774, 772), (779, 749, 774), (285, 780, 776, 290), (780, 781, 777, 776), (781, 782, 778, 777), (782, 783, 779, 778), (783, 749, 779), (784, 785, 780, 285), (785, 786, 781, 780), (786, 787, 782, 781), (787, 788, 783, 782), (788, 749, 783), (278, 742, 785, 784), (742, 744, 786, 785), (744, 746, 787, 786), (746, 748, 788, 787), (748, 749, 788), (789, 790, 791, 223), (790, 792, 793, 791), (792, 794, 795, 793), (794, 796, 797, 795), (796, 749, 797), (265, 798, 790, 789), (798, 799, 792, 790), (799, 800, 794, 792), (800, 801, 796, 794), (801, 749, 796), (260, 802, 798, 265), (802, 803, 799, 798), (803, 804, 800, 799), (804, 805, 801, 800), (805, 749, 801), (806, 807, 802, 260), (807, 808, 803, 802), (808, 809, 804, 803), (809, 810, 805, 804), (810, 749, 805), (253, 769, 807, 806), (769, 771, 808, 807), (771, 773, 809, 808), (773, 775, 810, 809), (775, 749, 810), (811, 812, 763, 245), (812, 813, 764, 763), (813, 814, 765, 764), (814, 815, 766, 765), (815, 749, 766), (235, 816, 812, 811), (816, 817, 813, 812), (817, 818, 814, 813), (818, 819, 815, 814), (819, 749, 815), (230, 820, 816, 235), (820, 821, 817, 816), (821, 822, 818, 817), (822, 823, 819, 818), (823, 749, 819), (824, 825, 820, 230), (825, 826, 821, 820), (826, 827, 822, 821), (827, 828, 823, 822), (828, 749, 823), (223, 791, 825, 824), (791, 793, 826, 825), (793, 795, 827, 826), (795, 797, 828, 827), (797, 749, 828)])
me_teapot.use_remesh_preserve_volume = False
me_teapot.use_remesh_preserve_attributes = False
me_teapot.use_mirror_vertex_groups = False
me_teapot.update()

# ---- objects
ob_teapot = bpy.data.objects.new('Teapot', me_teapot)

# ---- transforms, parenting, visibility, modifiers, constraints
ob_teapot.location = (0.0, 0.0, 0.0)
ob_teapot.lineart.crease_threshold = 0.0

# ---- collection membership
col_collection_1.objects.link(ob_teapot)

# ---- scene / render settings (as saved in the file)
scene.frame_start = 1; scene.frame_end = 250; scene.frame_set(1)
scene.render.engine = 'BLENDER_EEVEE_NEXT'
scene.render.resolution_percentage = 50
scene.render.dither_intensity = 0.0
scene.cycles.use_denoising = False
scene.cycles.samples = 128
scene.cycles.sampling_pattern = 'TABULATED_SOBOL'
scene.cycles.use_adaptive_sampling = False
scene.cycles.use_light_tree = False
scene.cycles.blur_glossy = 0.0
scene.cycles.sample_clamp_indirect = 0.0
scene.view_settings.view_transform = 'Standard'
bpy.context.view_layer.update()

# ---- added for rendering (the .blend has no active camera and no usable light): camera, sun
cam_auto = bpy.data.cameras.new('AutoCamera')
cam_auto.lens = 50.0
cam_auto.sensor_width = 36.0
cam_auto.clip_end = 1000.0
ob_auto_camera = bpy.data.objects.new('AutoCamera', cam_auto)
scene.collection.objects.link(ob_auto_camera)
ob_auto_camera.location = (3.90414, -4.55477, 3.82402)
ob_auto_camera.rotation_euler = (1.09748, -7.21219e-08, 0.694738)
scene.camera = ob_auto_camera
light_auto_sun = bpy.data.lights.new('AutoSun', 'SUN')
light_auto_sun.energy = 3.0
light_auto_sun.angle = 0.0523599
ob_auto_sun = bpy.data.objects.new('AutoSun', light_auto_sun)
scene.collection.objects.link(ob_auto_sun)
ob_auto_sun.rotation_euler = (0.872665, 0.174533, 0.523599)
bpy.context.view_layer.update()
